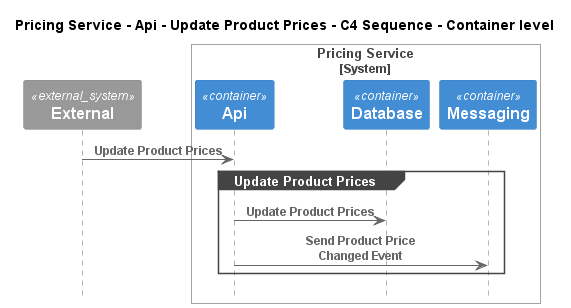

The diagram above was rendered by PlantUML. Its source (embedded in the PNG):
@startuml
!pragma layout smetana
!include ..\..\..\..\..\..\.c4s\C4_Sequence.puml

title Pricing Service - Api - Update Product Prices - C4 Sequence - Container level

System_Ext(C4InterFlow.SoftwareSystems.ExternalSystem, "External", "")

System_Boundary(ECommercePlatform.SoftwareSystems.PricingService, "Pricing Service")
    Container(ECommercePlatform.SoftwareSystems.PricingService.Containers.Api, "Api", "", "")
    Container(ECommercePlatform.SoftwareSystems.PricingService.Containers.Database, "Database", "", "")
    Container(ECommercePlatform.SoftwareSystems.PricingService.Containers.Messaging, "Messaging", "", "")
Boundary_End()

Rel(C4InterFlow.SoftwareSystems.ExternalSystem, ECommercePlatform.SoftwareSystems.PricingService.Containers.Api, "Update Product Prices")
group Update Product Prices
Rel(ECommercePlatform.SoftwareSystems.PricingService.Containers.Api, ECommercePlatform.SoftwareSystems.PricingService.Containers.Database, "Update Product Prices")
Rel(ECommercePlatform.SoftwareSystems.PricingService.Containers.Api, ECommercePlatform.SoftwareSystems.PricingService.Containers.Messaging, "Send Product Price Changed Event")
end


@enduml